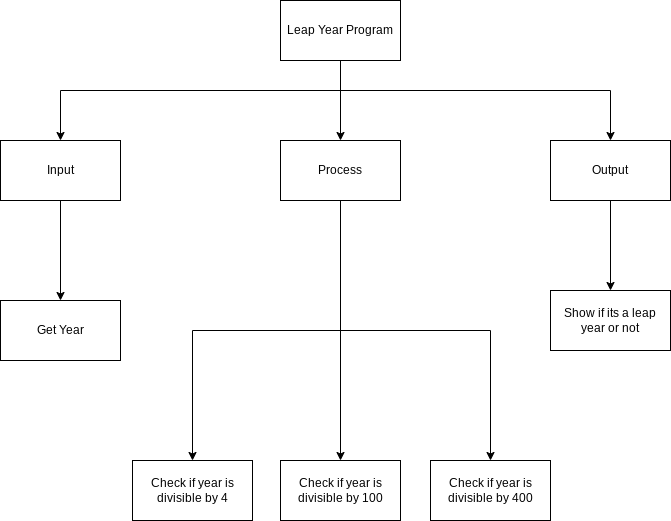

The diagram above was exported from draw.io. Its source (the exported page's mxGraphModel, read from the mxfile embedded in the PNG):
<mxGraphModel dx="1661" dy="561" grid="1" gridSize="10" guides="1" tooltips="1" connect="1" arrows="1" fold="1" page="1" pageScale="1" pageWidth="827" pageHeight="1169" math="0" shadow="0">
  <root>
    <mxCell id="0" />
    <mxCell id="1" parent="0" />
    <mxCell id="9" style="edgeStyle=none;html=1;entryX=0.5;entryY=0;entryDx=0;entryDy=0;jumpStyle=line;" parent="1" target="4" edge="1">
      <mxGeometry relative="1" as="geometry">
        <mxPoint x="330" y="90" as="sourcePoint" />
      </mxGeometry>
    </mxCell>
    <mxCell id="16" style="edgeStyle=orthogonalEdgeStyle;rounded=0;jumpStyle=line;html=1;entryX=0.5;entryY=0;entryDx=0;entryDy=0;" parent="1" source="2" target="3" edge="1">
      <mxGeometry relative="1" as="geometry">
        <Array as="points">
          <mxPoint x="330" y="120" />
          <mxPoint x="50" y="120" />
        </Array>
      </mxGeometry>
    </mxCell>
    <mxCell id="17" style="edgeStyle=orthogonalEdgeStyle;shape=connector;rounded=0;jumpStyle=line;html=1;labelBackgroundColor=default;fontFamily=Helvetica;fontSize=11;fontColor=default;endArrow=classic;strokeColor=default;" parent="1" source="2" target="5" edge="1">
      <mxGeometry relative="1" as="geometry">
        <Array as="points">
          <mxPoint x="330" y="120" />
          <mxPoint x="600" y="120" />
        </Array>
      </mxGeometry>
    </mxCell>
    <mxCell id="2" value="Leap Year Program" style="rounded=0;whiteSpace=wrap;html=1;" parent="1" vertex="1">
      <mxGeometry x="270" y="30" width="120" height="60" as="geometry" />
    </mxCell>
    <mxCell id="13" style="edgeStyle=none;html=1;exitX=0.5;exitY=1;exitDx=0;exitDy=0;entryX=0.5;entryY=0;entryDx=0;entryDy=0;" parent="1" source="3" target="6" edge="1">
      <mxGeometry relative="1" as="geometry">
        <Array as="points" />
      </mxGeometry>
    </mxCell>
    <mxCell id="3" value="Input" style="rounded=0;whiteSpace=wrap;html=1;" parent="1" vertex="1">
      <mxGeometry x="-10" y="170" width="120" height="60" as="geometry" />
    </mxCell>
    <mxCell id="4" value="Process" style="rounded=0;whiteSpace=wrap;html=1;" parent="1" vertex="1">
      <mxGeometry x="270" y="170" width="120" height="60" as="geometry" />
    </mxCell>
    <mxCell id="14" style="edgeStyle=none;html=1;exitX=0.5;exitY=1;exitDx=0;exitDy=0;entryX=0.5;entryY=0;entryDx=0;entryDy=0;rounded=0;" parent="1" source="5" target="7" edge="1">
      <mxGeometry relative="1" as="geometry">
        <Array as="points" />
      </mxGeometry>
    </mxCell>
    <mxCell id="5" value="Output" style="rounded=0;whiteSpace=wrap;html=1;" parent="1" vertex="1">
      <mxGeometry x="540" y="170" width="120" height="60" as="geometry" />
    </mxCell>
    <mxCell id="6" value="Get Year" style="rounded=0;whiteSpace=wrap;html=1;" parent="1" vertex="1">
      <mxGeometry x="-10" y="330" width="120" height="60" as="geometry" />
    </mxCell>
    <mxCell id="7" value="Show if its a leap year or not" style="rounded=0;whiteSpace=wrap;html=1;" parent="1" vertex="1">
      <mxGeometry x="540" y="320" width="120" height="60" as="geometry" />
    </mxCell>
    <mxCell id="8" value="Check if year is divisible by 4" style="rounded=0;whiteSpace=wrap;html=1;" parent="1" vertex="1">
      <mxGeometry x="122" y="490" width="120" height="60" as="geometry" />
    </mxCell>
    <mxCell id="20" value="Check if year is divisible by 400" style="rounded=0;whiteSpace=wrap;html=1;" parent="1" vertex="1">
      <mxGeometry x="420" y="490" width="120" height="60" as="geometry" />
    </mxCell>
    <mxCell id="25" value="Check if year is divisible by 100" style="rounded=0;whiteSpace=wrap;html=1;" vertex="1" parent="1">
      <mxGeometry x="270" y="490" width="120" height="60" as="geometry" />
    </mxCell>
    <mxCell id="26" value="" style="endArrow=classic;html=1;rounded=0;exitX=0.5;exitY=1;exitDx=0;exitDy=0;entryX=0.5;entryY=0;entryDx=0;entryDy=0;" edge="1" parent="1" source="4" target="25">
      <mxGeometry width="50" height="50" relative="1" as="geometry">
        <mxPoint x="330" y="450" as="sourcePoint" />
        <mxPoint x="380" y="400" as="targetPoint" />
      </mxGeometry>
    </mxCell>
    <mxCell id="27" value="" style="endArrow=classic;html=1;rounded=0;exitX=0.5;exitY=1;exitDx=0;exitDy=0;entryX=0.5;entryY=0;entryDx=0;entryDy=0;edgeStyle=orthogonalEdgeStyle;" edge="1" parent="1" source="4" target="20">
      <mxGeometry width="50" height="50" relative="1" as="geometry">
        <mxPoint x="330" y="450" as="sourcePoint" />
        <mxPoint x="380" y="400" as="targetPoint" />
      </mxGeometry>
    </mxCell>
    <mxCell id="28" value="" style="endArrow=classic;html=1;rounded=0;exitX=0.5;exitY=1;exitDx=0;exitDy=0;entryX=0.5;entryY=0;entryDx=0;entryDy=0;edgeStyle=orthogonalEdgeStyle;" edge="1" parent="1" source="4" target="8">
      <mxGeometry width="50" height="50" relative="1" as="geometry">
        <mxPoint x="330" y="450" as="sourcePoint" />
        <mxPoint x="380" y="400" as="targetPoint" />
      </mxGeometry>
    </mxCell>
  </root>
</mxGraphModel>